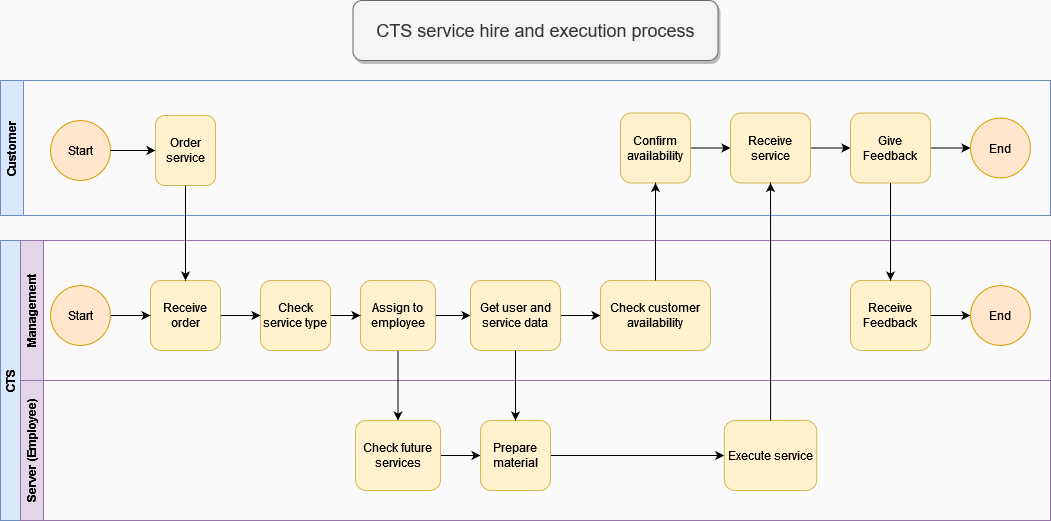

The diagram above was exported from draw.io. Its source (the exported page's mxGraphModel, read from the mxfile embedded in the PNG):
<mxGraphModel dx="1434" dy="731" grid="1" gridSize="10" guides="1" tooltips="1" connect="1" arrows="1" fold="1" page="1" pageScale="1" pageWidth="850" pageHeight="1100" background="#FAFAFA" math="0" shadow="0">
  <root>
    <mxCell id="0" />
    <mxCell id="1" parent="0" />
    <mxCell id="SdQNqddWvItie9GcpCU8-2" value="&lt;div&gt;Customer&lt;/div&gt;" style="swimlane;horizontal=0;whiteSpace=wrap;html=1;fillColor=#dae8fc;strokeColor=#6c8ebf;rounded=0;shadow=0;glass=0;" parent="1" vertex="1">
      <mxGeometry x="310" y="210" width="1050" height="135" as="geometry" />
    </mxCell>
    <mxCell id="SdQNqddWvItie9GcpCU8-7" value="Start" style="ellipse;whiteSpace=wrap;html=1;aspect=fixed;fillColor=#ffe6cc;strokeColor=#d79b00;" parent="SdQNqddWvItie9GcpCU8-2" vertex="1">
      <mxGeometry x="50" y="40" width="60" height="60" as="geometry" />
    </mxCell>
    <mxCell id="SdQNqddWvItie9GcpCU8-38" value="" style="edgeStyle=orthogonalEdgeStyle;rounded=0;orthogonalLoop=1;jettySize=auto;html=1;fillColor=#fff2cc;strokeColor=#000000;" parent="SdQNqddWvItie9GcpCU8-2" source="SdQNqddWvItie9GcpCU8-33" target="SdQNqddWvItie9GcpCU8-37" edge="1">
      <mxGeometry relative="1" as="geometry" />
    </mxCell>
    <mxCell id="SdQNqddWvItie9GcpCU8-33" value="Confirm availability" style="whiteSpace=wrap;html=1;rounded=1;fillColor=#fff2cc;strokeColor=#d6b656;" parent="SdQNqddWvItie9GcpCU8-2" vertex="1">
      <mxGeometry x="620" y="32.5" width="70" height="70" as="geometry" />
    </mxCell>
    <mxCell id="9Hv8hVeZl6TZAGIdS-Sh-14" value="" style="edgeStyle=orthogonalEdgeStyle;rounded=0;orthogonalLoop=1;jettySize=auto;html=1;fillColor=#fff2cc;strokeColor=#000000;" parent="SdQNqddWvItie9GcpCU8-2" source="SdQNqddWvItie9GcpCU8-37" target="9Hv8hVeZl6TZAGIdS-Sh-10" edge="1">
      <mxGeometry relative="1" as="geometry" />
    </mxCell>
    <mxCell id="SdQNqddWvItie9GcpCU8-37" value="Receive service" style="whiteSpace=wrap;html=1;rounded=1;fillColor=#fff2cc;strokeColor=#d6b656;" parent="SdQNqddWvItie9GcpCU8-2" vertex="1">
      <mxGeometry x="730" y="32.5" width="80" height="70" as="geometry" />
    </mxCell>
    <mxCell id="cAwKn6To6EhfXgqqOtdB-1" value="" style="edgeStyle=orthogonalEdgeStyle;rounded=0;orthogonalLoop=1;jettySize=auto;html=1;" parent="SdQNqddWvItie9GcpCU8-2" source="SdQNqddWvItie9GcpCU8-7" target="SdQNqddWvItie9GcpCU8-9" edge="1">
      <mxGeometry relative="1" as="geometry">
        <mxPoint x="180" y="185" as="targetPoint" />
        <mxPoint x="130" y="185" as="sourcePoint" />
        <Array as="points">
          <mxPoint x="90" y="80" />
          <mxPoint x="90" y="80" />
        </Array>
      </mxGeometry>
    </mxCell>
    <mxCell id="SdQNqddWvItie9GcpCU8-9" value="Order service" style="rounded=1;whiteSpace=wrap;html=1;fillColor=#fff2cc;strokeColor=#d6b656;" parent="SdQNqddWvItie9GcpCU8-2" vertex="1">
      <mxGeometry x="155" y="35" width="60" height="70" as="geometry" />
    </mxCell>
    <mxCell id="9Hv8hVeZl6TZAGIdS-Sh-5" value="&lt;div&gt;End&lt;/div&gt;" style="ellipse;whiteSpace=wrap;html=1;aspect=fixed;fillColor=#ffe6cc;strokeColor=#d79b00;" parent="SdQNqddWvItie9GcpCU8-2" vertex="1">
      <mxGeometry x="970" y="37.5" width="60" height="60" as="geometry" />
    </mxCell>
    <mxCell id="9Hv8hVeZl6TZAGIdS-Sh-13" value="" style="edgeStyle=orthogonalEdgeStyle;rounded=0;orthogonalLoop=1;jettySize=auto;html=1;" parent="SdQNqddWvItie9GcpCU8-2" source="9Hv8hVeZl6TZAGIdS-Sh-10" target="9Hv8hVeZl6TZAGIdS-Sh-5" edge="1">
      <mxGeometry relative="1" as="geometry" />
    </mxCell>
    <mxCell id="9Hv8hVeZl6TZAGIdS-Sh-10" value="Give Feedback" style="whiteSpace=wrap;html=1;rounded=1;fillColor=#fff2cc;strokeColor=#d6b656;" parent="SdQNqddWvItie9GcpCU8-2" vertex="1">
      <mxGeometry x="850" y="32.5" width="80" height="70" as="geometry" />
    </mxCell>
    <mxCell id="SdQNqddWvItie9GcpCU8-4" value="CTS" style="swimlane;horizontal=0;whiteSpace=wrap;html=1;startSize=20;fillColor=#dae8fc;strokeColor=#6c8ebf;rounded=0;" parent="1" vertex="1">
      <mxGeometry x="310" y="370" width="1050" height="280" as="geometry">
        <mxRectangle x="30" y="300" width="40" height="130" as="alternateBounds" />
      </mxGeometry>
    </mxCell>
    <mxCell id="SdQNqddWvItie9GcpCU8-5" value="Management" style="swimlane;horizontal=0;whiteSpace=wrap;html=1;fillColor=#e1d5e7;strokeColor=#9673a6;rounded=0;" parent="SdQNqddWvItie9GcpCU8-4" vertex="1">
      <mxGeometry x="20" width="1030" height="140" as="geometry" />
    </mxCell>
    <mxCell id="SdQNqddWvItie9GcpCU8-24" value="" style="edgeStyle=orthogonalEdgeStyle;rounded=0;orthogonalLoop=1;jettySize=auto;html=1;" parent="SdQNqddWvItie9GcpCU8-5" source="SdQNqddWvItie9GcpCU8-11" target="SdQNqddWvItie9GcpCU8-23" edge="1">
      <mxGeometry relative="1" as="geometry" />
    </mxCell>
    <mxCell id="SdQNqddWvItie9GcpCU8-11" value="Receive order" style="rounded=1;whiteSpace=wrap;html=1;fillColor=#fff2cc;strokeColor=#d6b656;" parent="SdQNqddWvItie9GcpCU8-5" vertex="1">
      <mxGeometry x="130" y="40" width="70" height="70" as="geometry" />
    </mxCell>
    <mxCell id="SdQNqddWvItie9GcpCU8-29" value="" style="edgeStyle=orthogonalEdgeStyle;rounded=0;orthogonalLoop=1;jettySize=auto;html=1;fillColor=#fff2cc;strokeColor=#000000;" parent="SdQNqddWvItie9GcpCU8-5" source="SdQNqddWvItie9GcpCU8-14" target="SdQNqddWvItie9GcpCU8-28" edge="1">
      <mxGeometry relative="1" as="geometry" />
    </mxCell>
    <mxCell id="SdQNqddWvItie9GcpCU8-14" value="Assign to employee" style="whiteSpace=wrap;html=1;rounded=1;fillColor=#fff2cc;strokeColor=#d6b656;" parent="SdQNqddWvItie9GcpCU8-5" vertex="1">
      <mxGeometry x="340" y="40" width="75" height="70" as="geometry" />
    </mxCell>
    <mxCell id="SdQNqddWvItie9GcpCU8-25" value="" style="edgeStyle=orthogonalEdgeStyle;rounded=0;orthogonalLoop=1;jettySize=auto;html=1;fillColor=#fff2cc;strokeColor=#000000;" parent="SdQNqddWvItie9GcpCU8-5" source="SdQNqddWvItie9GcpCU8-23" target="SdQNqddWvItie9GcpCU8-14" edge="1">
      <mxGeometry relative="1" as="geometry" />
    </mxCell>
    <mxCell id="SdQNqddWvItie9GcpCU8-23" value="Check service type" style="rounded=1;whiteSpace=wrap;html=1;fillColor=#fff2cc;strokeColor=#d6b656;" parent="SdQNqddWvItie9GcpCU8-5" vertex="1">
      <mxGeometry x="240" y="40" width="70" height="70" as="geometry" />
    </mxCell>
    <mxCell id="SdQNqddWvItie9GcpCU8-32" value="" style="edgeStyle=orthogonalEdgeStyle;rounded=0;orthogonalLoop=1;jettySize=auto;html=1;fillColor=#fff2cc;strokeColor=#000000;" parent="SdQNqddWvItie9GcpCU8-5" source="SdQNqddWvItie9GcpCU8-28" target="SdQNqddWvItie9GcpCU8-31" edge="1">
      <mxGeometry relative="1" as="geometry" />
    </mxCell>
    <mxCell id="SdQNqddWvItie9GcpCU8-28" value="Get user and service data" style="whiteSpace=wrap;html=1;rounded=1;fillColor=#fff2cc;strokeColor=#d6b656;" parent="SdQNqddWvItie9GcpCU8-5" vertex="1">
      <mxGeometry x="450" y="40" width="90" height="70" as="geometry" />
    </mxCell>
    <mxCell id="SdQNqddWvItie9GcpCU8-31" value="Check customer availability" style="whiteSpace=wrap;html=1;rounded=1;fillColor=#fff2cc;strokeColor=#d6b656;" parent="SdQNqddWvItie9GcpCU8-5" vertex="1">
      <mxGeometry x="580" y="40" width="110" height="70" as="geometry" />
    </mxCell>
    <mxCell id="9Hv8hVeZl6TZAGIdS-Sh-7" value="" style="edgeStyle=orthogonalEdgeStyle;rounded=0;orthogonalLoop=1;jettySize=auto;html=1;entryX=0;entryY=0.5;entryDx=0;entryDy=0;" parent="SdQNqddWvItie9GcpCU8-5" source="9Hv8hVeZl6TZAGIdS-Sh-3" target="SdQNqddWvItie9GcpCU8-11" edge="1">
      <mxGeometry relative="1" as="geometry">
        <mxPoint x="90" y="120" as="targetPoint" />
      </mxGeometry>
    </mxCell>
    <mxCell id="9Hv8hVeZl6TZAGIdS-Sh-3" value="Start" style="ellipse;whiteSpace=wrap;html=1;aspect=fixed;fillColor=#ffe6cc;strokeColor=#d79b00;" parent="SdQNqddWvItie9GcpCU8-5" vertex="1">
      <mxGeometry x="30" y="45" width="60" height="60" as="geometry" />
    </mxCell>
    <mxCell id="9Hv8hVeZl6TZAGIdS-Sh-17" value="" style="edgeStyle=orthogonalEdgeStyle;rounded=0;orthogonalLoop=1;jettySize=auto;html=1;" parent="SdQNqddWvItie9GcpCU8-5" source="9Hv8hVeZl6TZAGIdS-Sh-11" target="9Hv8hVeZl6TZAGIdS-Sh-15" edge="1">
      <mxGeometry relative="1" as="geometry" />
    </mxCell>
    <mxCell id="9Hv8hVeZl6TZAGIdS-Sh-11" value="Receive Feedback" style="whiteSpace=wrap;html=1;rounded=1;fillColor=#fff2cc;strokeColor=#d6b656;" parent="SdQNqddWvItie9GcpCU8-5" vertex="1">
      <mxGeometry x="830" y="40" width="80" height="70" as="geometry" />
    </mxCell>
    <mxCell id="9Hv8hVeZl6TZAGIdS-Sh-15" value="&lt;div&gt;End&lt;/div&gt;" style="ellipse;whiteSpace=wrap;html=1;aspect=fixed;fillColor=#ffe6cc;strokeColor=#d79b00;" parent="SdQNqddWvItie9GcpCU8-5" vertex="1">
      <mxGeometry x="950" y="45" width="60" height="60" as="geometry" />
    </mxCell>
    <mxCell id="SdQNqddWvItie9GcpCU8-6" value="Server (Employee)" style="swimlane;horizontal=0;whiteSpace=wrap;html=1;fillColor=#e1d5e7;strokeColor=#9673a6;" parent="1" vertex="1">
      <mxGeometry x="330" y="510" width="1030" height="140" as="geometry" />
    </mxCell>
    <mxCell id="SdQNqddWvItie9GcpCU8-19" value="" style="edgeStyle=orthogonalEdgeStyle;rounded=0;orthogonalLoop=1;jettySize=auto;html=1;fillColor=#fff2cc;strokeColor=#000000;" parent="SdQNqddWvItie9GcpCU8-6" source="SdQNqddWvItie9GcpCU8-17" target="SdQNqddWvItie9GcpCU8-18" edge="1">
      <mxGeometry relative="1" as="geometry" />
    </mxCell>
    <mxCell id="SdQNqddWvItie9GcpCU8-17" value="Check future services" style="whiteSpace=wrap;html=1;rounded=1;fillColor=#fff2cc;strokeColor=#d6b656;" parent="SdQNqddWvItie9GcpCU8-6" vertex="1">
      <mxGeometry x="335" y="40" width="85" height="70" as="geometry" />
    </mxCell>
    <mxCell id="SdQNqddWvItie9GcpCU8-36" value="" style="edgeStyle=orthogonalEdgeStyle;rounded=0;orthogonalLoop=1;jettySize=auto;html=1;fillColor=#fff2cc;strokeColor=#000000;" parent="SdQNqddWvItie9GcpCU8-6" source="SdQNqddWvItie9GcpCU8-18" target="SdQNqddWvItie9GcpCU8-35" edge="1">
      <mxGeometry relative="1" as="geometry" />
    </mxCell>
    <mxCell id="SdQNqddWvItie9GcpCU8-18" value="Prepare material" style="whiteSpace=wrap;html=1;rounded=1;fillColor=#fff2cc;strokeColor=#d6b656;" parent="SdQNqddWvItie9GcpCU8-6" vertex="1">
      <mxGeometry x="460" y="40" width="70" height="70" as="geometry" />
    </mxCell>
    <mxCell id="SdQNqddWvItie9GcpCU8-35" value="Execute service" style="whiteSpace=wrap;html=1;rounded=1;fillColor=#fff2cc;strokeColor=#d6b656;" parent="SdQNqddWvItie9GcpCU8-6" vertex="1">
      <mxGeometry x="703.75" y="40" width="92.5" height="70" as="geometry" />
    </mxCell>
    <mxCell id="SdQNqddWvItie9GcpCU8-10" style="edgeStyle=orthogonalEdgeStyle;rounded=0;orthogonalLoop=1;jettySize=auto;html=1;entryX=0.5;entryY=0;entryDx=0;entryDy=0;" parent="1" source="SdQNqddWvItie9GcpCU8-9" target="SdQNqddWvItie9GcpCU8-11" edge="1">
      <mxGeometry relative="1" as="geometry">
        <mxPoint x="560" y="410" as="targetPoint" />
      </mxGeometry>
    </mxCell>
    <mxCell id="SdQNqddWvItie9GcpCU8-16" style="edgeStyle=orthogonalEdgeStyle;rounded=0;orthogonalLoop=1;jettySize=auto;html=1;entryX=0.5;entryY=0;entryDx=0;entryDy=0;fillColor=#fff2cc;strokeColor=#000000;" parent="1" source="SdQNqddWvItie9GcpCU8-14" target="SdQNqddWvItie9GcpCU8-17" edge="1">
      <mxGeometry relative="1" as="geometry">
        <mxPoint x="673" y="550" as="targetPoint" />
      </mxGeometry>
    </mxCell>
    <mxCell id="SdQNqddWvItie9GcpCU8-30" value="" style="edgeStyle=orthogonalEdgeStyle;rounded=0;orthogonalLoop=1;jettySize=auto;html=1;fillColor=#fff2cc;strokeColor=#000000;" parent="1" source="SdQNqddWvItie9GcpCU8-28" target="SdQNqddWvItie9GcpCU8-18" edge="1">
      <mxGeometry relative="1" as="geometry" />
    </mxCell>
    <mxCell id="SdQNqddWvItie9GcpCU8-34" value="" style="edgeStyle=orthogonalEdgeStyle;rounded=0;orthogonalLoop=1;jettySize=auto;html=1;fillColor=#fff2cc;strokeColor=#000000;" parent="1" source="SdQNqddWvItie9GcpCU8-31" target="SdQNqddWvItie9GcpCU8-33" edge="1">
      <mxGeometry relative="1" as="geometry" />
    </mxCell>
    <mxCell id="SdQNqddWvItie9GcpCU8-41" value="" style="edgeStyle=orthogonalEdgeStyle;rounded=0;orthogonalLoop=1;jettySize=auto;html=1;entryX=0.5;entryY=1;entryDx=0;entryDy=0;fillColor=#fff2cc;strokeColor=#000000;" parent="1" source="SdQNqddWvItie9GcpCU8-35" target="SdQNqddWvItie9GcpCU8-37" edge="1">
      <mxGeometry relative="1" as="geometry">
        <mxPoint x="991.3000000000002" y="475" as="targetPoint" />
      </mxGeometry>
    </mxCell>
    <mxCell id="9Hv8hVeZl6TZAGIdS-Sh-12" value="" style="edgeStyle=orthogonalEdgeStyle;rounded=0;orthogonalLoop=1;jettySize=auto;html=1;fillColor=#fff2cc;strokeColor=#000000;" parent="1" source="9Hv8hVeZl6TZAGIdS-Sh-10" target="9Hv8hVeZl6TZAGIdS-Sh-11" edge="1">
      <mxGeometry relative="1" as="geometry" />
    </mxCell>
    <mxCell id="WYlmgksiD6ClPM5T3Wh--1" value="&lt;font style=&quot;font-size: 18px;&quot;&gt;CTS service hire and execution process&lt;/font&gt;" style="rounded=1;whiteSpace=wrap;html=1;fillColor=#f5f5f5;fillStyle=auto;strokeColor=#666666;glass=0;shadow=1;fontColor=#333333;" vertex="1" parent="1">
      <mxGeometry x="662.5" y="130" width="365" height="60" as="geometry" />
    </mxCell>
  </root>
</mxGraphModel>